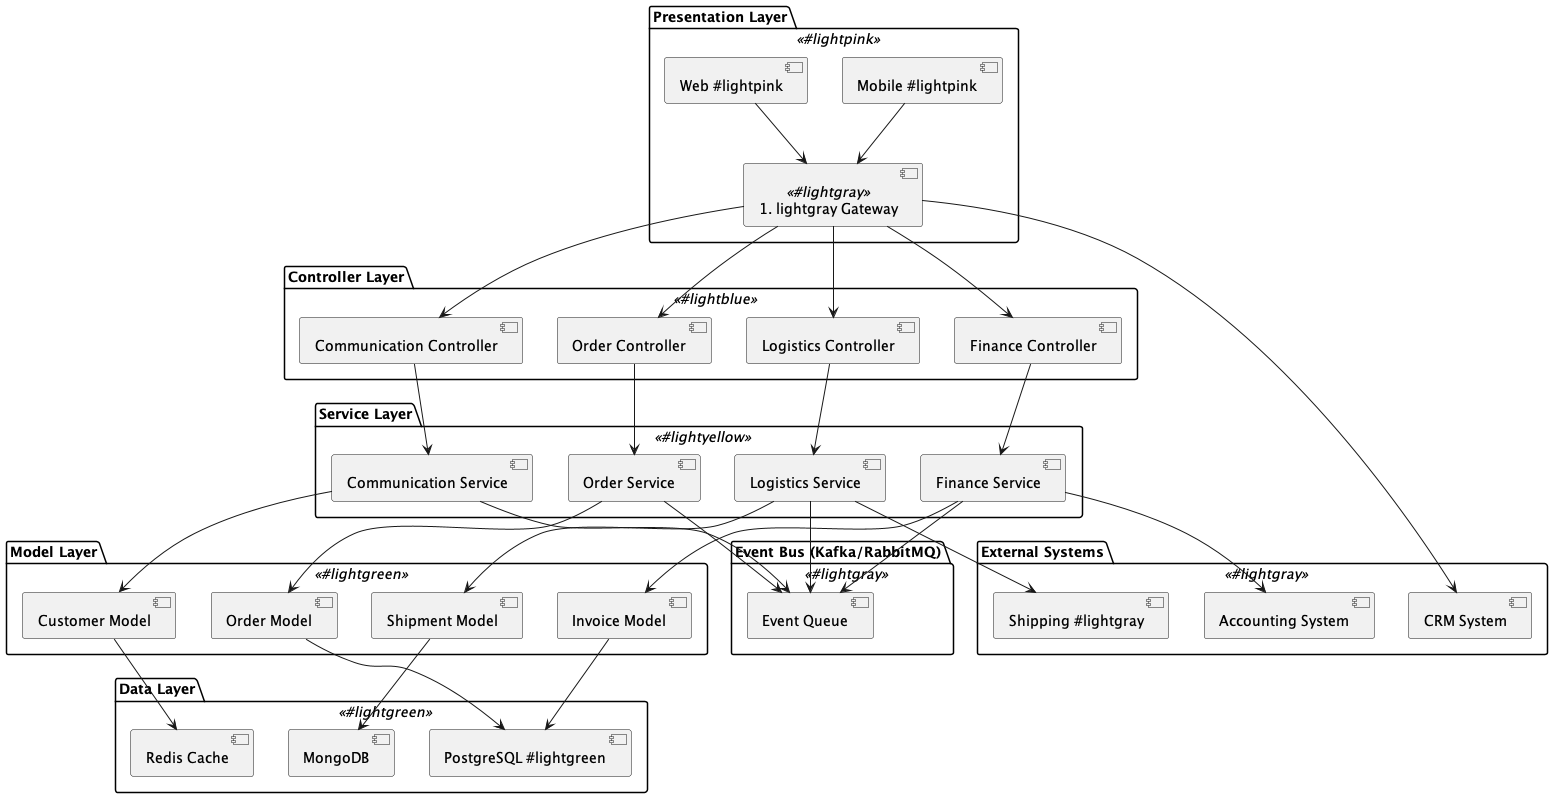

The diagram above was rendered by PlantUML. Its source (embedded in the PNG):
@startuml Samsar MVC_ERP_Component_Diagram

!define SERVER #lightblue
!define SERVICE #lightyellow
!define DB #lightgreen
!define UI #lightpink
!define API #lightgray

package "Presentation Layer" <<UI>> {
  [Web UI] 
  [Mobile UI]
  [API Gateway] <<API>>
}

package "Controller Layer" <<SERVER>> {
  [Order Controller]
  [Finance Controller]
  [Logistics Controller]
  [Communication Controller]
}

package "Service Layer" <<SERVICE>> {
  [Order Service]
  [Finance Service]
  [Logistics Service]
  [Communication Service]
}

package "Model Layer" <<DB>> {
  [Order Model]
  [Invoice Model]
  [Shipment Model]
  [Customer Model]
}

package "Data Layer" <<DB>> {
  [PostgreSQL DB]
  [MongoDB]
  [Redis Cache]
}

' Relationships
[Web UI] --> [API Gateway]
[Mobile UI] --> [API Gateway]
[API Gateway] --> [Order Controller]
[API Gateway] --> [Finance Controller]
[API Gateway] --> [Logistics Controller]
[API Gateway] --> [Communication Controller]

[Order Controller] --> [Order Service]
[Finance Controller] --> [Finance Service]
[Logistics Controller] --> [Logistics Service]
[Communication Controller] --> [Communication Service]

[Order Service] --> [Order Model]
[Finance Service] --> [Invoice Model]
[Logistics Service] --> [Shipment Model]
[Communication Service] --> [Customer Model]

[Order Model] --> [PostgreSQL DB]
[Invoice Model] --> [PostgreSQL DB]
[Shipment Model] --> [MongoDB]
[Customer Model] --> [Redis Cache]

' Event-driven messaging
package "Event Bus (Kafka/RabbitMQ)" <<API>> {
  [Event Queue]
}

[Order Service] --> [Event Queue]
[Finance Service] --> [Event Queue]
[Logistics Service] --> [Event Queue]
[Communication Service] --> [Event Queue]

' External Integrations
package "External Systems" <<API>> {
  [CRM System]
  [Accounting System]
  [Shipping API]
}

[API Gateway] --> [CRM System]
[Finance Service] --> [Accounting System]
[Logistics Service] --> [Shipping API]

@enduml